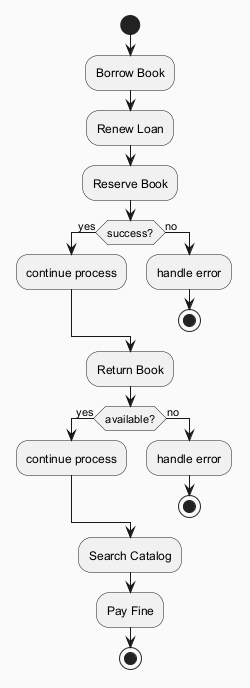

The diagram above was rendered by PlantUML. Its source (embedded in the PNG):
@startuml
skinparam backgroundColor #FAFAFA
skinparam classBackgroundColor #FFF3E0
skinparam classBorderColor #E65100
start
:Borrow Book;
:Renew Loan;
:Reserve Book;
if (success?) then (yes)
:continue process;
else (no)
:handle error;
stop
endif
:Return Book;
if (available?) then (yes)
:continue process;
else (no)
:handle error;
stop
endif
:Search Catalog;
:Pay Fine;
stop
@enduml